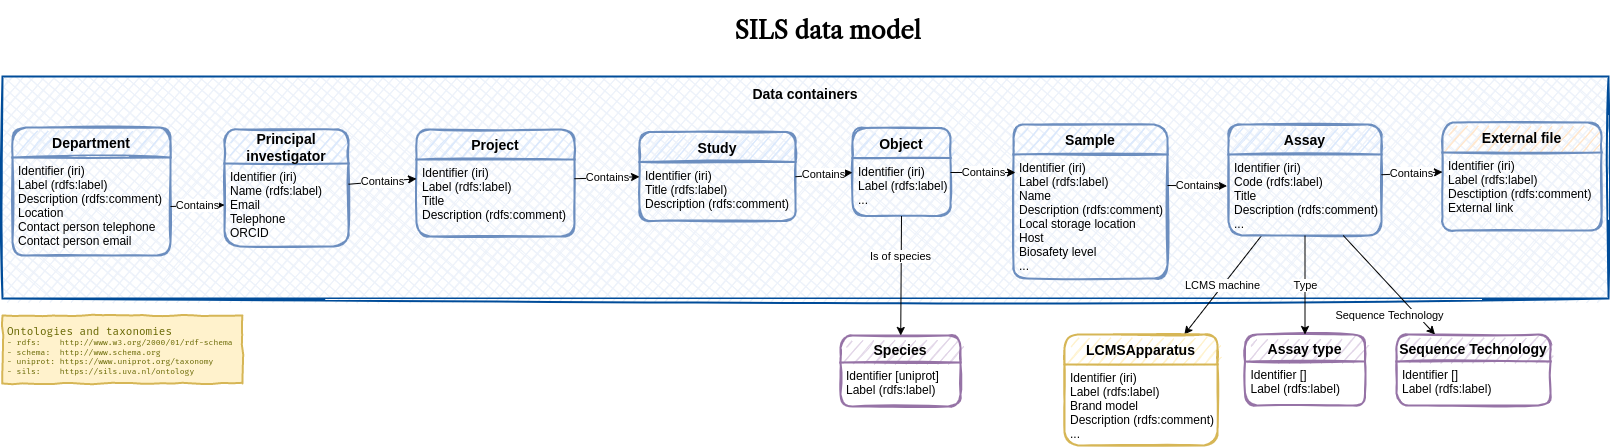

The diagram above was exported from draw.io. Its source (the exported page's mxGraphModel, read from the mxfile embedded in the PNG):
<mxGraphModel dx="1929" dy="1051" grid="0" gridSize="10" guides="1" tooltips="1" connect="1" arrows="1" fold="1" page="1" pageScale="1" pageWidth="1169" pageHeight="827" background="#FFFFFF" math="0" shadow="0">
  <root>
    <mxCell id="0" />
    <mxCell id="1" parent="0" />
    <mxCell id="GcqgIT4FZHWl2L8Ycv8n-1" value="&lt;b&gt;&lt;font color=&quot;#000000&quot;&gt;Data containers&lt;/font&gt;&lt;/b&gt;" style="rounded=0;whiteSpace=wrap;html=1;fontFamily=Helvetica;align=center;comic=1;verticalAlign=top;fontSize=14;fontColor=#004C99;spacing=5;strokeWidth=2;strokeColor=#004C99;sketch=1;fillStyle=cross-hatch;fillColor=#EDF2FA;" parent="1" vertex="1">
      <mxGeometry x="220" y="260" width="1606" height="222" as="geometry" />
    </mxCell>
    <mxCell id="R6DiBkP21i_JU2dmA4i--15" value="&lt;h1&gt;&lt;font data-font-src=&quot;https://fonts.googleapis.com/css?family=Libre+Caslon+Text&quot; face=&quot;Libre Caslon Text&quot;&gt;SILS data model&lt;/font&gt;&lt;/h1&gt;" style="text;html=1;strokeColor=none;fillColor=none;spacing=5;spacingTop=-20;whiteSpace=wrap;overflow=hidden;rounded=0;align=center;fontFamily=Roboto Light;fontSource=https%3A%2F%2Ffonts.googleapis.com%2Fcss%3Ffamily%3DRoboto%2BLight;" parent="1" vertex="1">
      <mxGeometry x="843" y="195" width="405" height="50" as="geometry" />
    </mxCell>
    <mxCell id="M3NLC4fW3L3J9A2oIE75-1" value="&lt;div style=&quot;font-size: 8px&quot;&gt;&lt;font style=&quot;font-size: 11px&quot;&gt;Ontologies and taxonomies&lt;/font&gt;&lt;br style=&quot;font-size: 8px&quot;&gt;&lt;font style=&quot;font-size: 8px&quot;&gt;-&amp;nbsp;rdfs:&amp;nbsp; &amp;nbsp; http://www.w3.org/2000/01/rdf-schema&lt;br style=&quot;font-size: 8px&quot;&gt;- schema:&amp;nbsp; http://www.schema.org&lt;br style=&quot;font-size: 8px&quot;&gt;&lt;div style=&quot;font-size: 8px&quot;&gt;&lt;span&gt;- uniprot: &lt;/span&gt;&lt;span class=&quot;pl-en&quot;&gt;https://www.uniprot.org/taxonomy&lt;/span&gt;&lt;/div&gt;&lt;div style=&quot;font-size: 8px&quot;&gt;&lt;span class=&quot;pl-en&quot;&gt;- sils:&amp;nbsp;&amp;nbsp;&amp;nbsp; https://sils.uva.nl/ontology&lt;br&gt;&lt;/span&gt;&lt;/div&gt;&lt;/font&gt;&lt;/div&gt;" style="rounded=0;whiteSpace=wrap;html=1;strokeWidth=2;fillWeight=4;hachureGap=8;hachureAngle=45;fillColor=#fff2cc;sketch=0;shadow=0;strokeColor=#d6b656;glass=0;perimeterSpacing=0;comic=1;align=left;spacingLeft=0;spacingBottom=0;spacingTop=0;spacing=5;fontFamily=Fira Mono;fontSource=https%3A%2F%2Ffonts.googleapis.com%2Fcss%3Ffamily%3DFira%2BMono;fontColor=#666600;verticalAlign=top;fontSize=8;" parent="1" vertex="1">
      <mxGeometry x="220" y="499" width="240" height="68" as="geometry" />
    </mxCell>
    <mxCell id="R6DiBkP21i_JU2dmA4i--7" value="Department" style="swimlane;childLayout=stackLayout;horizontal=1;startSize=30;horizontalStack=0;rounded=1;fontSize=14;fontStyle=1;strokeWidth=2;resizeParent=0;resizeLast=1;shadow=0;dashed=0;align=center;fillColor=#dae8fc;strokeColor=#6c8ebf;sketch=1;" parent="1" vertex="1">
      <mxGeometry x="230" y="311" width="158" height="128" as="geometry">
        <mxRectangle x="260" y="200" width="100" height="30" as="alternateBounds" />
      </mxGeometry>
    </mxCell>
    <mxCell id="R6DiBkP21i_JU2dmA4i--8" value="Identifier (iri)&#10;Label (rdfs:label)&#10;Description (rdfs:comment)&#10;Location&#10;Contact person telephone&#10;Contact person email&#10;" style="align=left;strokeColor=none;fillColor=none;spacingLeft=4;fontSize=12;verticalAlign=top;resizable=0;rotatable=0;part=1;" parent="R6DiBkP21i_JU2dmA4i--7" vertex="1">
      <mxGeometry y="30" width="158" height="98" as="geometry" />
    </mxCell>
    <mxCell id="B3eAEsRlXZpWR1TZhtXJ-10" value="Species" style="swimlane;childLayout=stackLayout;horizontal=1;startSize=27;horizontalStack=0;rounded=1;fontSize=14;fontStyle=1;strokeWidth=2;resizeParent=0;resizeLast=1;shadow=0;dashed=0;align=center;sketch=1;fillColor=#e1d5e7;strokeColor=#9673a6;verticalAlign=middle;" parent="1" vertex="1">
      <mxGeometry x="1058" y="519" width="120" height="71" as="geometry" />
    </mxCell>
    <mxCell id="B3eAEsRlXZpWR1TZhtXJ-11" value="Identifier [uniprot]&#10;Label (rdfs:label)" style="align=left;strokeColor=none;fillColor=none;spacingLeft=4;fontSize=12;verticalAlign=top;resizable=0;rotatable=0;part=1;" parent="B3eAEsRlXZpWR1TZhtXJ-10" vertex="1">
      <mxGeometry y="27" width="120" height="44" as="geometry" />
    </mxCell>
    <mxCell id="9xpFAcCWD2kdKtp95el0-1" value="Principal &#10;investigator" style="swimlane;childLayout=stackLayout;horizontal=1;startSize=34;horizontalStack=0;rounded=1;fontSize=14;fontStyle=1;strokeWidth=2;resizeParent=0;resizeLast=1;shadow=0;dashed=0;align=center;fillColor=#dae8fc;strokeColor=#6c8ebf;sketch=1;" parent="1" vertex="1">
      <mxGeometry x="442" y="313" width="124" height="117" as="geometry">
        <mxRectangle x="260" y="200" width="100" height="30" as="alternateBounds" />
      </mxGeometry>
    </mxCell>
    <mxCell id="9xpFAcCWD2kdKtp95el0-2" value="Identifier (iri)&#10;Name (rdfs:label)&#10;Email&#10;Telephone&#10;ORCID&#10;&#10;" style="align=left;strokeColor=none;fillColor=none;spacingLeft=4;fontSize=12;verticalAlign=top;resizable=0;rotatable=0;part=1;" parent="9xpFAcCWD2kdKtp95el0-1" vertex="1">
      <mxGeometry y="34" width="124" height="83" as="geometry" />
    </mxCell>
    <mxCell id="9xpFAcCWD2kdKtp95el0-3" value="Project" style="swimlane;childLayout=stackLayout;horizontal=1;startSize=30;horizontalStack=0;rounded=1;fontSize=14;fontStyle=1;strokeWidth=2;resizeParent=0;resizeLast=1;shadow=0;dashed=0;align=center;fillColor=#dae8fc;strokeColor=#6c8ebf;sketch=1;" parent="1" vertex="1">
      <mxGeometry x="634" y="313" width="158" height="107" as="geometry">
        <mxRectangle x="260" y="200" width="100" height="30" as="alternateBounds" />
      </mxGeometry>
    </mxCell>
    <mxCell id="9xpFAcCWD2kdKtp95el0-4" value="Identifier (iri)&#10;Label (rdfs:label)&#10;Title&#10;Description (rdfs:comment)" style="align=left;strokeColor=none;fillColor=none;spacingLeft=4;fontSize=12;verticalAlign=top;resizable=0;rotatable=0;part=1;" parent="9xpFAcCWD2kdKtp95el0-3" vertex="1">
      <mxGeometry y="30" width="158" height="77" as="geometry" />
    </mxCell>
    <mxCell id="9xpFAcCWD2kdKtp95el0-5" value="Study" style="swimlane;childLayout=stackLayout;horizontal=1;startSize=30;horizontalStack=0;rounded=1;fontSize=14;fontStyle=1;strokeWidth=2;resizeParent=0;resizeLast=1;shadow=0;dashed=0;align=center;fillColor=#dae8fc;strokeColor=#6c8ebf;sketch=1;" parent="1" vertex="1">
      <mxGeometry x="857" y="315.5" width="156" height="89" as="geometry">
        <mxRectangle x="260" y="200" width="100" height="30" as="alternateBounds" />
      </mxGeometry>
    </mxCell>
    <mxCell id="9xpFAcCWD2kdKtp95el0-6" value="Identifier (iri)&#10;Title (rdfs:label)&#10;Description (rdfs:comment)&#10;" style="align=left;strokeColor=none;fillColor=none;spacingLeft=4;fontSize=12;verticalAlign=top;resizable=0;rotatable=0;part=1;" parent="9xpFAcCWD2kdKtp95el0-5" vertex="1">
      <mxGeometry y="30" width="156" height="59" as="geometry" />
    </mxCell>
    <mxCell id="9xpFAcCWD2kdKtp95el0-8" value="Object" style="swimlane;childLayout=stackLayout;horizontal=1;startSize=30;horizontalStack=0;rounded=1;fontSize=14;fontStyle=1;strokeWidth=2;resizeParent=0;resizeLast=1;shadow=0;dashed=0;align=center;fillColor=#dae8fc;strokeColor=#6c8ebf;sketch=1;" parent="1" vertex="1">
      <mxGeometry x="1070" y="311.5" width="98" height="88" as="geometry">
        <mxRectangle x="260" y="200" width="100" height="30" as="alternateBounds" />
      </mxGeometry>
    </mxCell>
    <mxCell id="9xpFAcCWD2kdKtp95el0-9" value="Identifier (iri)&#10;Label (rdfs:label)&#10;...&#10;" style="align=left;strokeColor=none;fillColor=none;spacingLeft=4;fontSize=12;verticalAlign=top;resizable=0;rotatable=0;part=1;" parent="9xpFAcCWD2kdKtp95el0-8" vertex="1">
      <mxGeometry y="30" width="98" height="58" as="geometry" />
    </mxCell>
    <mxCell id="9xpFAcCWD2kdKtp95el0-10" value="Sample" style="swimlane;childLayout=stackLayout;horizontal=1;startSize=30;horizontalStack=0;rounded=1;fontSize=14;fontStyle=1;strokeWidth=2;resizeParent=0;resizeLast=1;shadow=0;dashed=0;align=center;fillColor=#dae8fc;strokeColor=#6c8ebf;sketch=1;" parent="1" vertex="1">
      <mxGeometry x="1231" y="308" width="154" height="154" as="geometry">
        <mxRectangle x="260" y="200" width="100" height="30" as="alternateBounds" />
      </mxGeometry>
    </mxCell>
    <mxCell id="9xpFAcCWD2kdKtp95el0-11" value="Identifier (iri)&#10;Label (rdfs:label)&#10;Name&#10;Description (rdfs:comment)&#10;Local storage location&#10;Host&#10;Biosafety level&#10;...&#10;&#10;" style="align=left;strokeColor=none;fillColor=none;spacingLeft=4;fontSize=12;verticalAlign=top;resizable=0;rotatable=0;part=1;" parent="9xpFAcCWD2kdKtp95el0-10" vertex="1">
      <mxGeometry y="30" width="154" height="124" as="geometry" />
    </mxCell>
    <mxCell id="rqlsf2cFtbWBD-X2gaON-3" value="LCMS machine" style="rounded=0;orthogonalLoop=1;jettySize=auto;html=1;" parent="1" source="9xpFAcCWD2kdKtp95el0-13" target="rqlsf2cFtbWBD-X2gaON-1" edge="1">
      <mxGeometry relative="1" as="geometry" />
    </mxCell>
    <mxCell id="9xpFAcCWD2kdKtp95el0-13" value="Assay" style="swimlane;childLayout=stackLayout;horizontal=1;startSize=30;horizontalStack=0;rounded=1;fontSize=14;fontStyle=1;strokeWidth=2;resizeParent=0;resizeLast=1;shadow=0;dashed=0;align=center;fillColor=#dae8fc;strokeColor=#6c8ebf;sketch=1;" parent="1" vertex="1">
      <mxGeometry x="1446" y="308" width="153" height="111" as="geometry">
        <mxRectangle x="260" y="200" width="100" height="30" as="alternateBounds" />
      </mxGeometry>
    </mxCell>
    <mxCell id="9xpFAcCWD2kdKtp95el0-14" value="Identifier (iri)&#10;Code (rdfs:label)&#10;Title&#10;Description (rdfs:comment)&#10;..." style="align=left;strokeColor=none;fillColor=none;spacingLeft=4;fontSize=12;verticalAlign=top;resizable=0;rotatable=0;part=1;" parent="9xpFAcCWD2kdKtp95el0-13" vertex="1">
      <mxGeometry y="30" width="153" height="81" as="geometry" />
    </mxCell>
    <mxCell id="9xpFAcCWD2kdKtp95el0-15" value="External file" style="swimlane;childLayout=stackLayout;horizontal=1;startSize=30;horizontalStack=0;rounded=1;fontSize=14;fontStyle=1;strokeWidth=2;resizeParent=0;resizeLast=1;shadow=0;dashed=0;align=center;fillColor=#ffe6cc;strokeColor=#6C8EBF;sketch=1;" parent="1" vertex="1">
      <mxGeometry x="1660" y="306" width="159" height="108" as="geometry">
        <mxRectangle x="260" y="200" width="100" height="30" as="alternateBounds" />
      </mxGeometry>
    </mxCell>
    <mxCell id="9xpFAcCWD2kdKtp95el0-16" value="Identifier (iri)&#10;Label (rdfs:label)&#10;Desctiption (rdfs:comment)&#10;External link" style="align=left;strokeColor=none;fillColor=none;spacingLeft=4;fontSize=12;verticalAlign=top;resizable=0;rotatable=0;part=1;" parent="9xpFAcCWD2kdKtp95el0-15" vertex="1">
      <mxGeometry y="30" width="159" height="78" as="geometry" />
    </mxCell>
    <mxCell id="9xpFAcCWD2kdKtp95el0-18" style="rounded=0;orthogonalLoop=1;jettySize=auto;html=1;exitX=0.5;exitY=1;exitDx=0;exitDy=0;" parent="1" source="9xpFAcCWD2kdKtp95el0-9" target="B3eAEsRlXZpWR1TZhtXJ-10" edge="1">
      <mxGeometry relative="1" as="geometry" />
    </mxCell>
    <mxCell id="9xpFAcCWD2kdKtp95el0-19" value="Is of species" style="edgeLabel;html=1;align=center;verticalAlign=middle;resizable=0;points=[];" parent="9xpFAcCWD2kdKtp95el0-18" vertex="1" connectable="0">
      <mxGeometry x="-0.3292" y="-1" relative="1" as="geometry">
        <mxPoint as="offset" />
      </mxGeometry>
    </mxCell>
    <mxCell id="9xpFAcCWD2kdKtp95el0-25" value="Assay type" style="swimlane;childLayout=stackLayout;horizontal=1;startSize=27;horizontalStack=0;rounded=1;fontSize=14;fontStyle=1;strokeWidth=2;resizeParent=0;resizeLast=1;shadow=0;dashed=0;align=center;sketch=1;fillColor=#e1d5e7;strokeColor=#9673a6;verticalAlign=middle;" parent="1" vertex="1">
      <mxGeometry x="1462.5" y="518" width="120" height="71" as="geometry" />
    </mxCell>
    <mxCell id="9xpFAcCWD2kdKtp95el0-26" value="Identifier []&#10;Label (rdfs:label)" style="align=left;strokeColor=none;fillColor=none;spacingLeft=4;fontSize=12;verticalAlign=top;resizable=0;rotatable=0;part=1;" parent="9xpFAcCWD2kdKtp95el0-25" vertex="1">
      <mxGeometry y="27" width="120" height="44" as="geometry" />
    </mxCell>
    <mxCell id="9xpFAcCWD2kdKtp95el0-27" value="Type" style="edgeStyle=none;rounded=0;orthogonalLoop=1;jettySize=auto;html=1;exitX=0.5;exitY=1;exitDx=0;exitDy=0;entryX=0.5;entryY=0;entryDx=0;entryDy=0;" parent="1" source="9xpFAcCWD2kdKtp95el0-14" target="9xpFAcCWD2kdKtp95el0-25" edge="1">
      <mxGeometry relative="1" as="geometry" />
    </mxCell>
    <mxCell id="9xpFAcCWD2kdKtp95el0-28" value="Sequence Technology" style="swimlane;childLayout=stackLayout;horizontal=1;startSize=27;horizontalStack=0;rounded=1;fontSize=14;fontStyle=1;strokeWidth=2;resizeParent=0;resizeLast=1;shadow=0;dashed=0;align=center;sketch=1;fillColor=#e1d5e7;strokeColor=#9673a6;verticalAlign=middle;" parent="1" vertex="1">
      <mxGeometry x="1614" y="518" width="154" height="71" as="geometry" />
    </mxCell>
    <mxCell id="9xpFAcCWD2kdKtp95el0-29" value="Identifier []&#10;Label (rdfs:label)" style="align=left;strokeColor=none;fillColor=none;spacingLeft=4;fontSize=12;verticalAlign=top;resizable=0;rotatable=0;part=1;" parent="9xpFAcCWD2kdKtp95el0-28" vertex="1">
      <mxGeometry y="27" width="154" height="44" as="geometry" />
    </mxCell>
    <mxCell id="9xpFAcCWD2kdKtp95el0-30" value="Contains" style="edgeStyle=none;rounded=0;orthogonalLoop=1;jettySize=auto;html=1;exitX=1;exitY=0.5;exitDx=0;exitDy=0;entryX=0;entryY=0.5;entryDx=0;entryDy=0;" parent="1" source="R6DiBkP21i_JU2dmA4i--8" target="9xpFAcCWD2kdKtp95el0-2" edge="1">
      <mxGeometry relative="1" as="geometry" />
    </mxCell>
    <mxCell id="9xpFAcCWD2kdKtp95el0-32" value="Contains" style="edgeStyle=none;rounded=0;orthogonalLoop=1;jettySize=auto;html=1;exitX=1;exitY=0.25;exitDx=0;exitDy=0;entryX=0;entryY=0.25;entryDx=0;entryDy=0;" parent="1" source="9xpFAcCWD2kdKtp95el0-2" target="9xpFAcCWD2kdKtp95el0-4" edge="1">
      <mxGeometry relative="1" as="geometry" />
    </mxCell>
    <mxCell id="9xpFAcCWD2kdKtp95el0-34" value="Contains" style="edgeStyle=none;rounded=0;orthogonalLoop=1;jettySize=auto;html=1;exitX=1;exitY=0.25;exitDx=0;exitDy=0;entryX=0;entryY=0.25;entryDx=0;entryDy=0;" parent="1" source="9xpFAcCWD2kdKtp95el0-4" target="9xpFAcCWD2kdKtp95el0-6" edge="1">
      <mxGeometry relative="1" as="geometry" />
    </mxCell>
    <mxCell id="9xpFAcCWD2kdKtp95el0-35" value="Contains" style="edgeStyle=none;rounded=0;orthogonalLoop=1;jettySize=auto;html=1;exitX=1;exitY=0.25;exitDx=0;exitDy=0;entryX=0;entryY=0.25;entryDx=0;entryDy=0;" parent="1" source="9xpFAcCWD2kdKtp95el0-6" target="9xpFAcCWD2kdKtp95el0-9" edge="1">
      <mxGeometry relative="1" as="geometry" />
    </mxCell>
    <mxCell id="9xpFAcCWD2kdKtp95el0-36" value="Contains" style="edgeStyle=none;rounded=0;orthogonalLoop=1;jettySize=auto;html=1;exitX=1;exitY=0.25;exitDx=0;exitDy=0;" parent="1" source="9xpFAcCWD2kdKtp95el0-9" edge="1">
      <mxGeometry relative="1" as="geometry">
        <mxPoint x="1233" y="356" as="targetPoint" />
      </mxGeometry>
    </mxCell>
    <mxCell id="9xpFAcCWD2kdKtp95el0-38" value="Contains" style="edgeStyle=none;rounded=0;orthogonalLoop=1;jettySize=auto;html=1;exitX=1;exitY=0.25;exitDx=0;exitDy=0;entryX=-0.01;entryY=0.388;entryDx=0;entryDy=0;entryPerimeter=0;" parent="1" source="9xpFAcCWD2kdKtp95el0-11" target="9xpFAcCWD2kdKtp95el0-14" edge="1">
      <mxGeometry relative="1" as="geometry" />
    </mxCell>
    <mxCell id="9xpFAcCWD2kdKtp95el0-39" value="Contains" style="edgeStyle=none;rounded=0;orthogonalLoop=1;jettySize=auto;html=1;exitX=1;exitY=0.25;exitDx=0;exitDy=0;entryX=0;entryY=0.25;entryDx=0;entryDy=0;" parent="1" source="9xpFAcCWD2kdKtp95el0-14" target="9xpFAcCWD2kdKtp95el0-16" edge="1">
      <mxGeometry relative="1" as="geometry" />
    </mxCell>
    <mxCell id="9xpFAcCWD2kdKtp95el0-40" value="Sequence Technology" style="edgeStyle=none;rounded=0;orthogonalLoop=1;jettySize=auto;html=1;exitX=0.75;exitY=1;exitDx=0;exitDy=0;entryX=0.25;entryY=0;entryDx=0;entryDy=0;" parent="1" source="9xpFAcCWD2kdKtp95el0-14" target="9xpFAcCWD2kdKtp95el0-28" edge="1">
      <mxGeometry x="0.3244" y="-20" relative="1" as="geometry">
        <mxPoint as="offset" />
      </mxGeometry>
    </mxCell>
    <mxCell id="rqlsf2cFtbWBD-X2gaON-1" value="LCMSApparatus" style="swimlane;childLayout=stackLayout;horizontal=1;startSize=30;horizontalStack=0;rounded=1;fontSize=14;fontStyle=1;strokeWidth=2;resizeParent=0;resizeLast=1;shadow=0;dashed=0;align=center;fillColor=#fff2cc;strokeColor=#d6b656;sketch=1;" parent="1" vertex="1">
      <mxGeometry x="1282" y="518" width="153" height="111" as="geometry">
        <mxRectangle x="260" y="200" width="100" height="30" as="alternateBounds" />
      </mxGeometry>
    </mxCell>
    <mxCell id="rqlsf2cFtbWBD-X2gaON-2" value="Identifier (iri)&#10;Label (rdfs:label)&#10;Brand model&#10;Description (rdfs:comment)&#10;..." style="align=left;strokeColor=none;fillColor=none;spacingLeft=4;fontSize=12;verticalAlign=top;resizable=0;rotatable=0;part=1;" parent="rqlsf2cFtbWBD-X2gaON-1" vertex="1">
      <mxGeometry y="30" width="153" height="81" as="geometry" />
    </mxCell>
  </root>
</mxGraphModel>